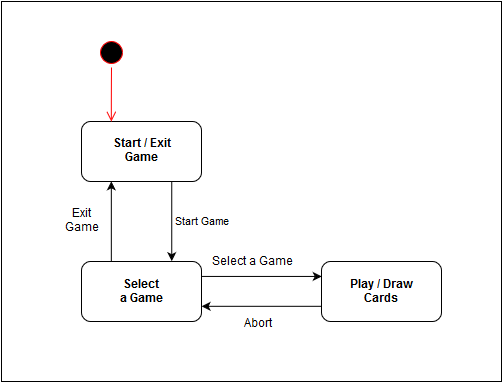

The diagram above was exported from draw.io. Its source (the exported page's mxGraphModel, read from the mxfile embedded in the PNG):
<mxGraphModel dx="611" dy="342" grid="1" gridSize="10" guides="1" tooltips="1" connect="1" arrows="1" fold="1" page="1" pageScale="1" pageWidth="1169" pageHeight="826" background="#ffffff" math="0">
  <root>
    <mxCell id="0" />
    <mxCell id="1" parent="0" />
    <mxCell id="13" value="" style="whiteSpace=wrap;html=1;" vertex="1" parent="1">
      <mxGeometry x="300" y="140" width="500" height="380" as="geometry" />
    </mxCell>
    <mxCell id="7" value="Start Game&lt;br&gt;" style="edgeStyle=orthogonalEdgeStyle;rounded=0;html=1;exitX=0.75;exitY=1;entryX=0.75;entryY=0;jettySize=auto;orthogonalLoop=1;" edge="1" parent="1" source="2" target="3">
      <mxGeometry x="0.0058" y="30" relative="1" as="geometry">
        <mxPoint as="offset" />
      </mxGeometry>
    </mxCell>
    <mxCell id="2" value="&lt;b&gt;Start / Exit&lt;br&gt;Game&lt;br&gt;&lt;/b&gt;" style="rounded=1;whiteSpace=wrap;html=1;" vertex="1" parent="1">
      <mxGeometry x="380" y="260" width="120" height="60" as="geometry" />
    </mxCell>
    <mxCell id="6" style="edgeStyle=orthogonalEdgeStyle;rounded=0;html=1;exitX=0.25;exitY=0;entryX=0.25;entryY=1;jettySize=auto;orthogonalLoop=1;" edge="1" parent="1" source="3" target="2">
      <mxGeometry relative="1" as="geometry" />
    </mxCell>
    <mxCell id="8" value="Exit&lt;br&gt;Game&lt;br&gt;" style="text;html=1;resizable=0;points=[];;align=center;verticalAlign=middle;labelBackgroundColor=#ffffff;" vertex="1" connectable="0" parent="6">
      <mxGeometry y="1" relative="1" as="geometry">
        <mxPoint x="-29" as="offset" />
      </mxGeometry>
    </mxCell>
    <mxCell id="9" style="edgeStyle=orthogonalEdgeStyle;rounded=0;html=1;exitX=1;exitY=0.25;entryX=0;entryY=0.25;jettySize=auto;orthogonalLoop=1;" edge="1" parent="1" source="3" target="4">
      <mxGeometry relative="1" as="geometry" />
    </mxCell>
    <mxCell id="11" value="Select a Game&lt;br&gt;" style="text;html=1;resizable=0;points=[];;align=center;verticalAlign=middle;labelBackgroundColor=#ffffff;" vertex="1" connectable="0" parent="9">
      <mxGeometry x="-0.3131" relative="1" as="geometry">
        <mxPoint x="9" y="-15" as="offset" />
      </mxGeometry>
    </mxCell>
    <mxCell id="3" value="&lt;b&gt;Select&lt;br&gt;a Game&lt;br&gt;&lt;/b&gt;" style="rounded=1;whiteSpace=wrap;html=1;" vertex="1" parent="1">
      <mxGeometry x="380" y="400" width="120" height="60" as="geometry" />
    </mxCell>
    <mxCell id="10" style="edgeStyle=orthogonalEdgeStyle;rounded=0;html=1;exitX=0;exitY=0.75;entryX=1;entryY=0.75;jettySize=auto;orthogonalLoop=1;" edge="1" parent="1" source="4" target="3">
      <mxGeometry relative="1" as="geometry" />
    </mxCell>
    <mxCell id="4" value="&lt;b&gt;Play / Draw &lt;br&gt;Cards&lt;br&gt;&lt;/b&gt;" style="rounded=1;whiteSpace=wrap;html=1;" vertex="1" parent="1">
      <mxGeometry x="620" y="400" width="120" height="60" as="geometry" />
    </mxCell>
    <mxCell id="12" value="Abort" style="text;html=1;resizable=0;points=[];autosize=1;align=left;verticalAlign=top;spacingTop=-4;" vertex="1" parent="1">
      <mxGeometry x="540" y="453" width="40" height="20" as="geometry" />
    </mxCell>
    <mxCell id="16" value="" style="ellipse;html=1;shape=startState;fillColor=#000000;strokeColor=#ff0000;" vertex="1" parent="1">
      <mxGeometry x="395" y="176" width="30" height="30" as="geometry" />
    </mxCell>
    <mxCell id="17" value="" style="edgeStyle=orthogonalEdgeStyle;html=1;verticalAlign=bottom;endArrow=open;endSize=8;strokeColor=#ff0000;entryX=0.25;entryY=0;" edge="1" source="16" parent="1" target="2">
      <mxGeometry relative="1" as="geometry">
        <mxPoint x="400" y="260" as="targetPoint" />
        <Array as="points">
          <mxPoint x="410" y="230" />
          <mxPoint x="410" y="230" />
        </Array>
      </mxGeometry>
    </mxCell>
  </root>
</mxGraphModel>